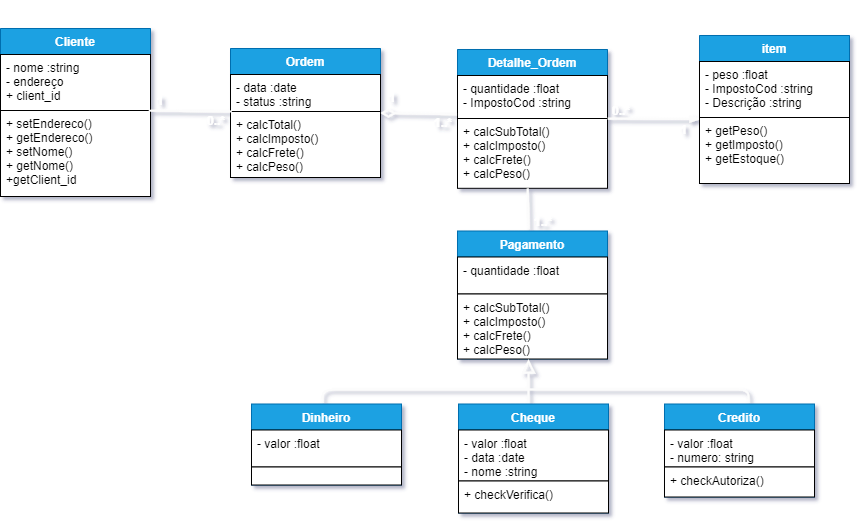

The diagram above was exported from draw.io. Its source (the exported page's mxGraphModel, read from the mxfile embedded in the PNG):
<mxGraphModel dx="1718" dy="662" grid="0" gridSize="10" guides="1" tooltips="1" connect="1" arrows="1" fold="1" page="1" pageScale="1" pageWidth="827" pageHeight="1169" math="0" shadow="1">
  <root>
    <mxCell id="0" />
    <mxCell id="1" parent="0" />
    <mxCell id="2" value="" style="group" vertex="1" connectable="0" parent="1">
      <mxGeometry x="78" y="1525" width="150" height="222" as="geometry" />
    </mxCell>
    <mxCell id="3" value="Cliente" style="swimlane;fontStyle=1;align=center;verticalAlign=top;childLayout=stackLayout;horizontal=1;startSize=26;horizontalStack=0;resizeParent=1;resizeParentMax=0;resizeLast=0;collapsible=1;marginBottom=0;fillColor=#1ba1e2;strokeColor=#006EAF;fontColor=#ffffff;" vertex="1" parent="2">
      <mxGeometry width="150" height="168" as="geometry">
        <mxRectangle width="70" height="26" as="alternateBounds" />
      </mxGeometry>
    </mxCell>
    <mxCell id="4" value="- nome :string&#10;- endereço&#10;+ client_id&#10;" style="text;align=left;verticalAlign=top;spacingLeft=4;spacingRight=4;overflow=hidden;rotatable=0;points=[[0,0.5],[1,0.5]];portConstraint=eastwest;fillColor=#ffffff;strokeColor=#000000;fontStyle=0" vertex="1" parent="3">
      <mxGeometry y="26" width="150" height="56" as="geometry" />
    </mxCell>
    <mxCell id="5" value="+ setEndereco()&#10;+ getEndereco()&#10;+ setNome()&#10;+ getNome()&#10;+getClient_id&#10;" style="text;align=left;verticalAlign=top;spacingLeft=4;spacingRight=4;overflow=hidden;rotatable=0;points=[[0,0.5],[1,0.5]];portConstraint=eastwest;fillColor=#ffffff;strokeColor=#000000;" vertex="1" parent="3">
      <mxGeometry y="82" width="150" height="86" as="geometry" />
    </mxCell>
    <mxCell id="6" value="" style="group" vertex="1" connectable="0" parent="1">
      <mxGeometry x="308" y="1545" width="150" height="222" as="geometry" />
    </mxCell>
    <mxCell id="7" value="Ordem" style="swimlane;fontStyle=1;align=center;verticalAlign=top;childLayout=stackLayout;horizontal=1;startSize=26;horizontalStack=0;resizeParent=1;resizeParentMax=0;resizeLast=0;collapsible=1;marginBottom=0;fillColor=#1ba1e2;strokeColor=#006EAF;fontColor=#ffffff;" vertex="1" parent="6">
      <mxGeometry width="150" height="129" as="geometry">
        <mxRectangle width="70" height="26" as="alternateBounds" />
      </mxGeometry>
    </mxCell>
    <mxCell id="8" value="- data :date&#10;- status :string&#10;" style="text;align=left;verticalAlign=top;spacingLeft=4;spacingRight=4;overflow=hidden;rotatable=0;points=[[0,0.5],[1,0.5]];portConstraint=eastwest;fillColor=#ffffff;strokeColor=#000000;fontStyle=0" vertex="1" parent="7">
      <mxGeometry y="26" width="150" height="37" as="geometry" />
    </mxCell>
    <mxCell id="9" value="+ calcTotal()&#10;+ calcImposto()&#10;+ calcFrete()&#10;+ calcPeso()" style="text;align=left;verticalAlign=top;spacingLeft=4;spacingRight=4;overflow=hidden;rotatable=0;points=[[0,0.5],[1,0.5]];portConstraint=eastwest;fillColor=#ffffff;strokeColor=#000000;" vertex="1" parent="7">
      <mxGeometry y="63" width="150" height="66" as="geometry" />
    </mxCell>
    <mxCell id="10" value="" style="group" vertex="1" connectable="0" parent="1">
      <mxGeometry x="502" y="1497" width="156" height="20" as="geometry" />
    </mxCell>
    <mxCell id="11" value="" style="endArrow=none;html=1;shadow=0;fontColor=#FFFFFF;entryX=0.988;entryY=1.003;entryDx=0;entryDy=0;strokeWidth=2;fillColor=#0050ef;strokeColor=#FCFCFC;entryPerimeter=0;exitX=0.009;exitY=0;exitDx=0;exitDy=0;exitPerimeter=0;" edge="1" source="9" target="4" parent="1">
      <mxGeometry width="50" height="50" relative="1" as="geometry">
        <mxPoint x="658" y="1515" as="sourcePoint" />
        <mxPoint x="502" y="1515.21" as="targetPoint" />
      </mxGeometry>
    </mxCell>
    <mxCell id="12" value="1" style="text;html=1;strokeColor=none;fillColor=none;align=center;verticalAlign=middle;whiteSpace=wrap;rounded=0;fontStyle=1;fontColor=#FFFFFF;" vertex="1" parent="1">
      <mxGeometry x="218" y="1587" width="40" height="20" as="geometry" />
    </mxCell>
    <mxCell id="13" value="0..*" style="text;html=1;strokeColor=none;fillColor=none;align=center;verticalAlign=middle;whiteSpace=wrap;rounded=0;fontStyle=1;fontColor=#FFFFFF;" vertex="1" parent="1">
      <mxGeometry x="274" y="1607" width="40" height="20" as="geometry" />
    </mxCell>
    <mxCell id="14" value="" style="group" vertex="1" connectable="0" parent="1">
      <mxGeometry x="535" y="1544" width="151" height="144" as="geometry" />
    </mxCell>
    <mxCell id="15" value="Detalhe_Ordem" style="swimlane;fontStyle=1;align=center;verticalAlign=top;childLayout=stackLayout;horizontal=1;startSize=26;horizontalStack=0;resizeParent=1;resizeParentMax=0;resizeLast=0;collapsible=1;marginBottom=0;fillColor=#1ba1e2;strokeColor=#006EAF;fontColor=#ffffff;" vertex="1" parent="14">
      <mxGeometry y="1.9956756756756755" width="150" height="78" as="geometry">
        <mxRectangle width="70" height="26" as="alternateBounds" />
      </mxGeometry>
    </mxCell>
    <mxCell id="16" value="- quantidade :float&#10;- ImpostoCod :string&#10;" style="text;align=left;verticalAlign=top;spacingLeft=4;spacingRight=4;overflow=hidden;rotatable=0;points=[[0,0.5],[1,0.5]];portConstraint=eastwest;fillColor=#ffffff;strokeColor=#000000;fontStyle=0" vertex="1" parent="15">
      <mxGeometry y="26" width="150" height="52" as="geometry" />
    </mxCell>
    <mxCell id="17" value="+ calcSubTotal()&#10;+ calcImposto()&#10;+ calcFrete()&#10;+ calcPeso()" style="text;align=left;verticalAlign=top;spacingLeft=4;spacingRight=4;overflow=hidden;rotatable=0;points=[[0,0.5],[1,0.5]];portConstraint=eastwest;fillColor=#ffffff;strokeColor=#000000;" vertex="1" parent="14">
      <mxGeometry y="71" width="150" height="69.81" as="geometry" />
    </mxCell>
    <mxCell id="18" value="" style="endArrow=diamondThin;html=1;shadow=0;fontColor=#FFFFFF;strokeWidth=2;fillColor=#0050ef;strokeColor=#FCFCFC;endFill=0;endSize=10;entryX=1;entryY=0.5;entryDx=0;entryDy=0;exitX=-0.003;exitY=0.746;exitDx=0;exitDy=0;exitPerimeter=0;" edge="1" source="16" parent="1">
      <mxGeometry width="50" height="50" relative="1" as="geometry">
        <mxPoint x="535.75" y="1612.9956756756758" as="sourcePoint" />
        <mxPoint x="458" y="1609.5" as="targetPoint" />
      </mxGeometry>
    </mxCell>
    <mxCell id="19" value="1..*" style="text;html=1;strokeColor=none;fillColor=none;align=center;verticalAlign=middle;whiteSpace=wrap;rounded=0;fontStyle=1;fontColor=#FFFFFF;" vertex="1" parent="1">
      <mxGeometry x="501" y="1609" width="40" height="20" as="geometry" />
    </mxCell>
    <mxCell id="20" value="1" style="text;html=1;strokeColor=none;fillColor=none;align=center;verticalAlign=middle;whiteSpace=wrap;rounded=0;fontStyle=1;fontColor=#FFFFFF;" vertex="1" parent="1">
      <mxGeometry x="450" y="1584" width="40" height="20" as="geometry" />
    </mxCell>
    <mxCell id="21" value="" style="endArrow=blockThin;html=1;shadow=0;fontColor=#FFFFFF;entryX=0.007;entryY=0.022;entryDx=0;entryDy=0;strokeWidth=2;fillColor=#0050ef;strokeColor=#FCFCFC;endFill=1;exitX=1.001;exitY=0.003;exitDx=0;exitDy=0;entryPerimeter=0;exitPerimeter=0;" edge="1" source="17" target="33" parent="1">
      <mxGeometry width="50" height="50" relative="1" as="geometry">
        <mxPoint x="671" y="1494.2100000000003" as="sourcePoint" />
        <mxPoint x="827" y="1494" as="targetPoint" />
      </mxGeometry>
    </mxCell>
    <mxCell id="22" value="0..*" style="text;html=1;strokeColor=none;fillColor=none;align=center;verticalAlign=middle;whiteSpace=wrap;rounded=0;fontStyle=1;fontColor=#FFFFFF;" vertex="1" parent="1">
      <mxGeometry x="679" y="1597" width="40" height="20" as="geometry" />
    </mxCell>
    <mxCell id="23" value="1" style="text;html=1;strokeColor=none;fillColor=none;align=center;verticalAlign=middle;whiteSpace=wrap;rounded=0;fontStyle=1;fontColor=#FFFFFF;" vertex="1" parent="1">
      <mxGeometry x="750" y="1616" width="23" height="20" as="geometry" />
    </mxCell>
    <mxCell id="24" value="" style="group" vertex="1" connectable="0" parent="1">
      <mxGeometry x="535" y="1728" width="150" height="222" as="geometry" />
    </mxCell>
    <mxCell id="25" value="Pagamento" style="swimlane;fontStyle=1;align=center;verticalAlign=top;childLayout=stackLayout;horizontal=1;startSize=26;horizontalStack=0;resizeParent=1;resizeParentMax=0;resizeLast=0;collapsible=1;marginBottom=0;fillColor=#1ba1e2;strokeColor=#006EAF;fontColor=#ffffff;" vertex="1" parent="24">
      <mxGeometry y="-0.5" width="150" height="128" as="geometry">
        <mxRectangle width="70" height="26" as="alternateBounds" />
      </mxGeometry>
    </mxCell>
    <mxCell id="26" value="- quantidade :float&#10;" style="text;align=left;verticalAlign=top;spacingLeft=4;spacingRight=4;overflow=hidden;rotatable=0;points=[[0,0.5],[1,0.5]];portConstraint=eastwest;fillColor=#ffffff;strokeColor=#000000;fontStyle=0" vertex="1" parent="25">
      <mxGeometry y="26" width="150" height="37" as="geometry" />
    </mxCell>
    <mxCell id="27" value="+ calcSubTotal()&#10;+ calcImposto()&#10;+ calcFrete()&#10;+ calcPeso()" style="text;align=left;verticalAlign=top;spacingLeft=4;spacingRight=4;overflow=hidden;rotatable=0;points=[[0,0.5],[1,0.5]];portConstraint=eastwest;fillColor=#ffffff;strokeColor=#000000;" vertex="1" parent="25">
      <mxGeometry y="63" width="150" height="65" as="geometry" />
    </mxCell>
    <mxCell id="28" value="" style="endArrow=block;html=1;shadow=0;fontColor=#FFFFFF;entryX=0.5;entryY=1;entryDx=0;entryDy=0;strokeWidth=2;fillColor=#0050ef;strokeColor=#FCFCFC;endFill=0;endSize=9;" edge="1" parent="24">
      <mxGeometry width="50" height="50" relative="1" as="geometry">
        <mxPoint x="71" y="172" as="sourcePoint" />
        <mxPoint x="71" y="128" as="targetPoint" />
      </mxGeometry>
    </mxCell>
    <mxCell id="29" value="" style="endArrow=none;html=1;shadow=0;fontColor=#FFFFFF;strokeWidth=2;fillColor=#0050ef;strokeColor=#FCFCFC;endFill=0;edgeStyle=elbowEdgeStyle;elbow=vertical;" edge="1" parent="24">
      <mxGeometry width="50" height="50" relative="1" as="geometry">
        <mxPoint x="-135" y="171" as="sourcePoint" />
        <mxPoint x="291" y="171" as="targetPoint" />
        <Array as="points">
          <mxPoint x="69" y="158" />
          <mxPoint x="69" y="153" />
        </Array>
      </mxGeometry>
    </mxCell>
    <mxCell id="30" value="" style="endArrow=none;html=1;shadow=0;fontColor=#FFFFFF;entryX=0.468;entryY=0.999;entryDx=0;entryDy=0;strokeWidth=2;fillColor=#0050ef;strokeColor=#FCFCFC;entryPerimeter=0;exitX=0.474;exitY=-0.017;exitDx=0;exitDy=0;exitPerimeter=0;" edge="1" source="25" target="17" parent="1">
      <mxGeometry width="50" height="50" relative="1" as="geometry">
        <mxPoint x="824.1499999999999" y="1738.83" as="sourcePoint" />
        <mxPoint x="740.9999999999998" y="1737.9979999999996" as="targetPoint" />
      </mxGeometry>
    </mxCell>
    <mxCell id="31" value="item" style="swimlane;fontStyle=1;align=center;verticalAlign=top;childLayout=stackLayout;horizontal=1;startSize=26;horizontalStack=0;resizeParent=1;resizeParentMax=0;resizeLast=0;collapsible=1;marginBottom=0;fillColor=#1ba1e2;strokeColor=#006EAF;fontColor=#ffffff;" vertex="1" parent="1">
      <mxGeometry x="777" y="1532" width="150" height="148" as="geometry">
        <mxRectangle width="70" height="26" as="alternateBounds" />
      </mxGeometry>
    </mxCell>
    <mxCell id="32" value="- peso :float&#10;- ImpostoCod :string&#10;- Descrição :string&#10;" style="text;align=left;verticalAlign=top;spacingLeft=4;spacingRight=4;overflow=hidden;rotatable=0;points=[[0,0.5],[1,0.5]];portConstraint=eastwest;fillColor=#ffffff;strokeColor=#000000;fontStyle=0" vertex="1" parent="31">
      <mxGeometry y="26" width="150" height="56" as="geometry" />
    </mxCell>
    <mxCell id="33" value="+ getPeso()&#10;+ getImposto()&#10;+ getEstoque()" style="text;align=left;verticalAlign=top;spacingLeft=4;spacingRight=4;overflow=hidden;rotatable=0;points=[[0,0.5],[1,0.5]];portConstraint=eastwest;fillColor=#ffffff;strokeColor=#000000;" vertex="1" parent="31">
      <mxGeometry y="82" width="150" height="66" as="geometry" />
    </mxCell>
    <mxCell id="34" value="Credito" style="swimlane;fontStyle=1;align=center;verticalAlign=top;childLayout=stackLayout;horizontal=1;startSize=26;horizontalStack=0;resizeParent=1;resizeParentMax=0;resizeLast=0;collapsible=1;marginBottom=0;fillColor=#1ba1e2;strokeColor=#006EAF;fontColor=#ffffff;" vertex="1" parent="1">
      <mxGeometry x="742" y="1900.5" width="150" height="93" as="geometry">
        <mxRectangle width="70" height="26" as="alternateBounds" />
      </mxGeometry>
    </mxCell>
    <mxCell id="35" value="- valor :float&#10;- numero: string&#10;" style="text;align=left;verticalAlign=top;spacingLeft=4;spacingRight=4;overflow=hidden;rotatable=0;points=[[0,0.5],[1,0.5]];portConstraint=eastwest;fillColor=#ffffff;strokeColor=#000000;fontStyle=0" vertex="1" parent="34">
      <mxGeometry y="26" width="150" height="37" as="geometry" />
    </mxCell>
    <mxCell id="36" value="+ checkAutoriza()" style="text;align=left;verticalAlign=top;spacingLeft=4;spacingRight=4;overflow=hidden;rotatable=0;points=[[0,0.5],[1,0.5]];portConstraint=eastwest;fillColor=#ffffff;strokeColor=#000000;" vertex="1" parent="34">
      <mxGeometry y="63" width="150" height="30" as="geometry" />
    </mxCell>
    <mxCell id="37" value="Cheque" style="swimlane;fontStyle=1;align=center;verticalAlign=top;childLayout=stackLayout;horizontal=1;startSize=26;horizontalStack=0;resizeParent=1;resizeParentMax=0;resizeLast=0;collapsible=1;marginBottom=0;fillColor=#1ba1e2;strokeColor=#006EAF;fontColor=#ffffff;" vertex="1" parent="1">
      <mxGeometry x="536" y="1900.5" width="150" height="109" as="geometry">
        <mxRectangle width="70" height="26" as="alternateBounds" />
      </mxGeometry>
    </mxCell>
    <mxCell id="38" value="- valor :float&#10;- data :date&#10;- nome :string&#10;" style="text;align=left;verticalAlign=top;spacingLeft=4;spacingRight=4;overflow=hidden;rotatable=0;points=[[0,0.5],[1,0.5]];portConstraint=eastwest;fillColor=#ffffff;strokeColor=#000000;fontStyle=0" vertex="1" parent="37">
      <mxGeometry y="26" width="150" height="51" as="geometry" />
    </mxCell>
    <mxCell id="39" value="+ checkVerifica()" style="text;align=left;verticalAlign=top;spacingLeft=4;spacingRight=4;overflow=hidden;rotatable=0;points=[[0,0.5],[1,0.5]];portConstraint=eastwest;fillColor=#ffffff;strokeColor=#000000;" vertex="1" parent="37">
      <mxGeometry y="77" width="150" height="32" as="geometry" />
    </mxCell>
    <mxCell id="40" value="Dinheiro" style="swimlane;fontStyle=1;align=center;verticalAlign=top;childLayout=stackLayout;horizontal=1;startSize=26;horizontalStack=0;resizeParent=1;resizeParentMax=0;resizeLast=0;collapsible=1;marginBottom=0;fillColor=#1ba1e2;strokeColor=#006EAF;fontColor=#ffffff;" vertex="1" parent="1">
      <mxGeometry x="329" y="1900.4999999999995" width="150" height="81" as="geometry">
        <mxRectangle width="70" height="26" as="alternateBounds" />
      </mxGeometry>
    </mxCell>
    <mxCell id="41" value="- valor :float&#10;" style="text;align=left;verticalAlign=top;spacingLeft=4;spacingRight=4;overflow=hidden;rotatable=0;points=[[0,0.5],[1,0.5]];portConstraint=eastwest;fillColor=#ffffff;strokeColor=#000000;fontStyle=0" vertex="1" parent="40">
      <mxGeometry y="26" width="150" height="37" as="geometry" />
    </mxCell>
    <mxCell id="42" value="" style="text;align=left;verticalAlign=top;spacingLeft=4;spacingRight=4;overflow=hidden;rotatable=0;points=[[0,0.5],[1,0.5]];portConstraint=eastwest;fillColor=#ffffff;strokeColor=#000000;" vertex="1" parent="40">
      <mxGeometry y="63" width="150" height="18" as="geometry" />
    </mxCell>
    <mxCell id="43" value="1..*" style="text;html=1;strokeColor=none;fillColor=none;align=center;verticalAlign=middle;whiteSpace=wrap;rounded=0;fontStyle=1;fontColor=#FFFFFF;" vertex="1" parent="1">
      <mxGeometry x="601" y="1708" width="40" height="20" as="geometry" />
    </mxCell>
  </root>
</mxGraphModel>